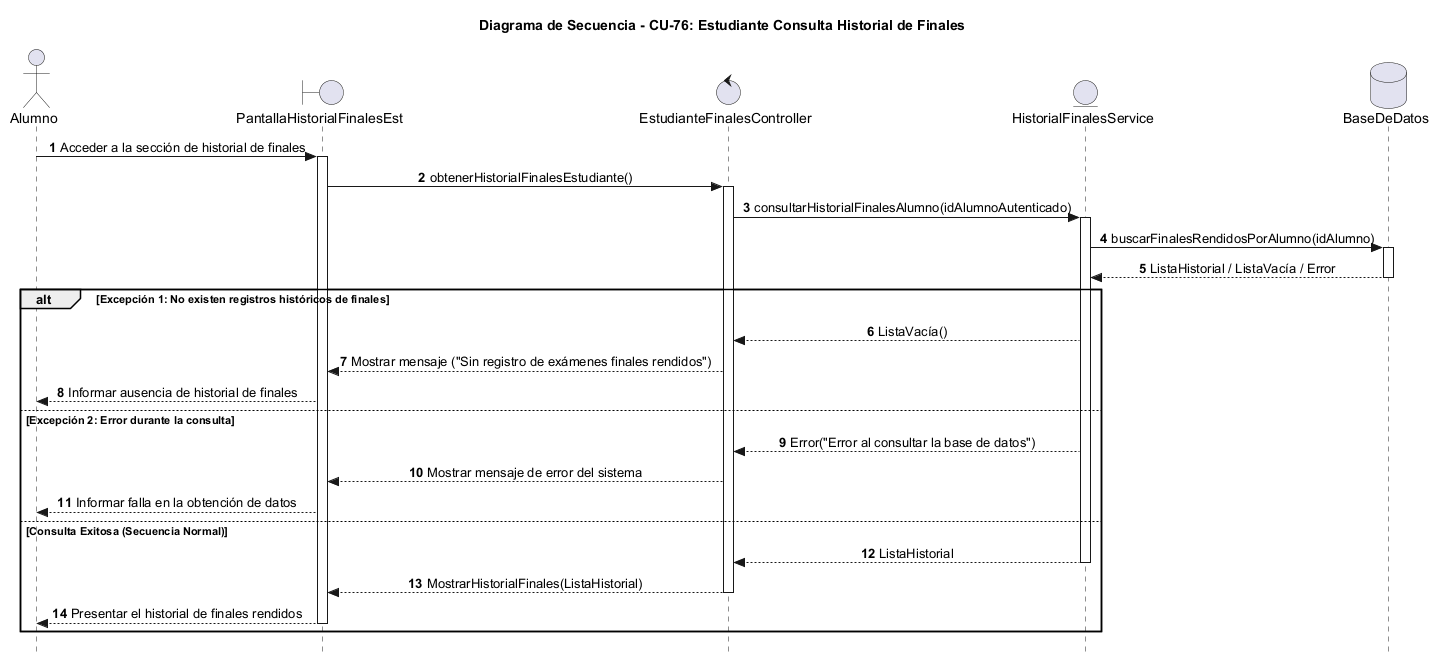

The diagram above was rendered by PlantUML. Its source (embedded in the PNG):
@startuml
autonumber
skinparam Style strictuml
skinparam SequenceMessageAlignment center

actor "Alumno" as Alumno
boundary "PantallaHistorialFinalesEst" as Vista
control "EstudianteFinalesController" as Ctrl
entity "HistorialFinalesService" as Service
database "BaseDeDatos" as BD

title Diagrama de Secuencia - CU-76: Estudiante Consulta Historial de Finales

Alumno -> Vista : Acceder a la sección de historial de finales
activate Vista
Vista -> Ctrl : obtenerHistorialFinalesEstudiante()
activate Ctrl

Ctrl -> Service : consultarHistorialFinalesAlumno(idAlumnoAutenticado)
activate Service
Service -> BD : buscarFinalesRendidosPorAlumno(idAlumno)
activate BD
BD --> Service : ListaHistorial / ListaVacía / Error
deactivate BD

alt Excepción 1: No existen registros históricos de finales
    Service --> Ctrl : ListaVacía()
    Ctrl --> Vista : Mostrar mensaje ("Sin registro de exámenes finales rendidos")
    Vista --> Alumno : Informar ausencia de historial de finales
else Excepción 2: Error durante la consulta
    Service --> Ctrl : Error("Error al consultar la base de datos")
    Ctrl --> Vista : Mostrar mensaje de error del sistema
    Vista --> Alumno : Informar falla en la obtención de datos
else Consulta Exitosa (Secuencia Normal)
    Service --> Ctrl : ListaHistorial
    deactivate Service
    Ctrl --> Vista : MostrarHistorialFinales(ListaHistorial)
    deactivate Ctrl
    Vista --> Alumno : Presentar el historial de finales rendidos
    deactivate Vista
end

@enduml